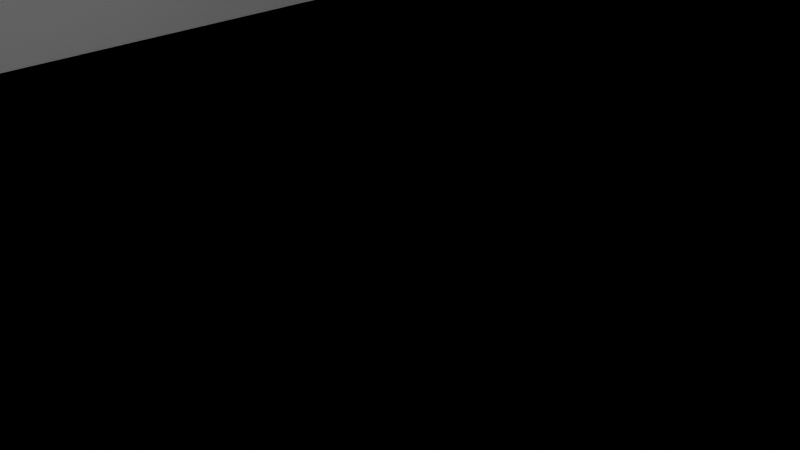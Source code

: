 # Source: untitled.blend  (saved by Blender 4.0.36; exported with 4.5.12 LTS)
import bpy
from mathutils import Matrix  # noqa: F401  (used for matrix-valued properties, if any)

bpy.ops.wm.read_factory_settings(use_empty=True)
scene = bpy.context.scene
scene.name = 'Scene'

# ---- collections
col_collection = bpy.data.collections.new('Collection'); scene.collection.children.link(col_collection)

# ---- materials (node trees are filled in below, after node groups)
mat_material = bpy.data.materials.new('Material')
mat_material.alpha_threshold = 0.0
mat_material.use_transparent_shadow = False
mat_material.roughness = 0.5
mat_material.line_color = (0.0, 0.0, 0.0, 1.0)

# ---- material node trees
mat_material.use_nodes = True; mat_material.node_tree.nodes.clear()
_N = mat_material.node_tree.nodes; _L = mat_material.node_tree.links
n0 = _N.new('ShaderNodeOutputMaterial'); n0.name = 'Material Output'; n0.location = (300, 300)
n1 = _N.new('ShaderNodeBsdfPrincipled'); n1.name = 'Principled BSDF'; n1.location = (10, 300)
n1.inputs[3].default_value = 1.45
_L.new(n1.outputs[0], n0.inputs[0])
n0.is_active_output = True

# ---- world
world_world = bpy.data.worlds.new('World'); scene.world = world_world
world_world.use_nodes = True; world_world.node_tree.nodes.clear()
_N = world_world.node_tree.nodes; _L = world_world.node_tree.links
n0 = _N.new('ShaderNodeOutputWorld'); n0.name = 'World Output'; n0.location = (300, 300)
n1 = _N.new('ShaderNodeBackground'); n1.name = 'Background'; n1.location = (10, 300)
n1.inputs[0].default_value = (0.05088, 0.05088, 0.05088, 1.0)
_L.new(n1.outputs[0], n0.inputs[0])
n0.is_active_output = True
world_world.color = (0.05088, 0.05088, 0.05088)
world_world.use_sun_shadow = False
world_world.sun_shadow_jitter_overblur = 0.0

# ---- cameras
cam_camera = bpy.data.cameras.new('Camera')
cam_camera.clip_end = 100.0
cam_camera.ortho_scale = 7.314

# ---- lights
light_light = bpy.data.lights.new('Light', 'POINT')
light_light.transmission_factor = 0.0
light_light.use_soft_falloff = False
light_light.energy = 1000.0
light_light.shadow_soft_size = 0.1
light_light.shadow_maximum_resolution = 0.006
light_light.use_absolute_resolution = True

# ---- meshes
me_walls = bpy.data.meshes.new('Walls')
me_walls.from_pydata([(10.0, 100.0, 11.0), (10.0, 100.0, -1.0), (10.0, -100.0, 11.0), (10.0, -100.0, -1.0), (-10.0, 100.0, 11.0), (-10.0, 100.0, -1.0), (-10.0, -100.0, 11.0), (-10.0, -100.0, -1.0)], [], [(3, 2, 6, 7), (7, 6, 4, 5), (1, 0, 2, 3), (5, 4, 0, 1)])
_uv = me_walls.uv_layers.new(name='UVMap')
_uv.uv.foreach_set('vector', [0.375, 0.75, 0.625, 0.75, 0.625, 1.0, 0.375, 1.0, 0.375, 0.0, 0.625, 0.0, 0.625, 0.25, 0.375, 0.25, 0.375, 0.5, 0.625, 0.5, 0.625, 0.75, 0.375, 0.75, 0.375, 0.25, 0.625, 0.25, 0.625, 0.5, 0.375, 0.5])
me_walls.materials.append(mat_material)
me_walls.use_mirror_vertex_groups = False
me_walls.update()
me_floor = bpy.data.meshes.new('Floor')
me_floor.from_pydata([(10.0, 100.0, -1.0), (10.0, -100.0, -1.0), (-10.0, 100.0, -1.0), (-10.0, -100.0, -1.0), (-10.0, 100.0, -1.0), (-10.0, -100.0, -1.0), (10.0, 100.0, -1.0), (10.0, -100.0, -1.0)], [], [(2, 3, 1, 0), (4, 6, 7, 5), (1, 3, 5, 7), (3, 2, 4, 5), (0, 1, 7, 6), (2, 0, 6, 4)])
_uv = me_floor.uv_layers.new(name='UVMap')
_uv.uv.foreach_set('vector', [0.125, 0.5, 0.125, 0.75, 0.375, 0.75, 0.375, 0.5, 0.125, 0.5, 0.375, 0.5, 0.375, 0.75, 0.125, 0.75, 0.375, 0.75, 0.125, 0.75, 0.125, 0.75, 0.375, 0.75, 0.125, 0.75, 0.125, 0.5, 0.125, 0.5, 0.125, 0.75, 0.375, 0.5, 0.375, 0.75, 0.375, 0.75, 0.375, 0.5, 0.125, 0.5, 0.375, 0.5, 0.375, 0.5, 0.125, 0.5])
me_floor.materials.append(mat_material)
me_floor.use_mirror_vertex_groups = False
me_floor.update()

# ---- objects
ob_camera = bpy.data.objects.new('Camera', cam_camera)
ob_light = bpy.data.objects.new('Light', light_light)
ob_walls = bpy.data.objects.new('Walls', me_walls)
ob_floor = bpy.data.objects.new('Floor', me_floor)

# ---- transforms, parenting, visibility, modifiers, constraints
ob_camera.location = (7.359, -6.926, 4.958)
ob_camera.rotation_euler = (1.109, 0.0, 0.8149)
ob_camera.lock_rotations_4d = False
ob_camera.empty_display_type = 'ARROWS'
ob_camera.color = (0.0, 0.0, 0.0, 0.0)
ob_camera.hide_select = True
ob_camera.display_type = 'WIRE'
ob_camera.lineart.crease_threshold = 0.0
ob_light.location = (4.076, 1.005, 5.904)
ob_light.rotation_euler = (0.6503, 0.05522, 1.866)
ob_light.lock_rotations_4d = False
ob_light.empty_display_type = 'ARROWS'
ob_light.color = (0.0, 0.0, 0.0, 0.0)
ob_light.hide_select = True
ob_light.lineart.crease_threshold = 0.0
ob_walls.location = (0.0, 0.0, 0.0)
ob_walls.lock_rotations_4d = False
ob_walls.empty_display_type = 'ARROWS'
ob_walls.lineart.crease_threshold = 0.0
ob_floor.location = (0.0, 0.0, 0.0)
ob_floor.lock_rotations_4d = False
ob_floor.empty_display_type = 'ARROWS'
ob_floor.lineart.crease_threshold = 0.0

# ---- collection membership
scene.collection.objects.link(ob_camera)
scene.collection.objects.link(ob_light)
col_collection.objects.link(ob_walls)
col_collection.objects.link(ob_floor)

# ---- scene / render settings (as saved in the file)
scene.camera = ob_camera
scene.frame_start = 1; scene.frame_end = 250; scene.frame_set(1)
scene.render.engine = 'BLENDER_EEVEE_NEXT'
scene.cycles.sampling_pattern = 'TABULATED_SOBOL'
bpy.context.view_layer.update()
